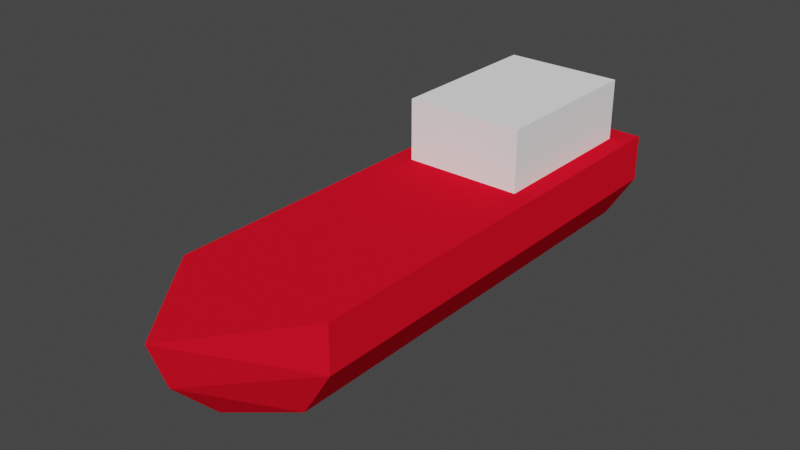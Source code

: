 # Source: boat.blend  (saved by Blender 2.82.7; exported with 4.5.12 LTS)
import bpy
from mathutils import Matrix  # noqa: F401  (used for matrix-valued properties, if any)

bpy.ops.wm.read_factory_settings(use_empty=True)
scene = bpy.context.scene
scene.name = 'Scene'

# ---- collections
col_collection = bpy.data.collections.new('Collection'); scene.collection.children.link(col_collection)

# ---- materials (node trees are filled in below, after node groups)
mat_material = bpy.data.materials.new('Material')
mat_material.alpha_threshold = 0.0
mat_material.use_transparent_shadow = False
mat_material.diffuse_color = (0.8, 0.006266, 0.02212, 1.0)
mat_material.roughness = 0.5436
mat_material.specular_intensity = 0.511
mat_material.metallic = 0.3149
mat_material.line_color = (0.0, 0.0, 0.0, 1.0)
mat_material_001 = bpy.data.materials.new('Material.001')
mat_material_001.use_transparent_shadow = False
mat_material_001.diffuse_color = (1.0, 1.0, 1.0, 1.0)
mat_material_001.roughness = 0.7812
mat_material_001.specular_intensity = 0.4724
mat_material_001.metallic = 0.1105

# ---- material node trees

# ---- world
world_world = bpy.data.worlds.new('World'); scene.world = world_world
world_world.use_nodes = True; world_world.node_tree.nodes.clear()
_N = world_world.node_tree.nodes; _L = world_world.node_tree.links
n0 = _N.new('ShaderNodeOutputWorld'); n0.name = 'World Output'; n0.location = (300, 300)
n1 = _N.new('ShaderNodeBackground'); n1.name = 'Background'; n1.location = (10, 300)
n1.inputs[0].default_value = (0.05088, 0.05088, 0.05088, 1.0)
_L.new(n1.outputs[0], n0.inputs[0])
n0.is_active_output = True
world_world.color = (0.05088, 0.05088, 0.05088)
world_world.use_sun_shadow = False
world_world.sun_shadow_jitter_overblur = 0.0

# ---- meshes
me_cube = bpy.data.meshes.new('Cube')
me_cube.from_pydata([(1.693, 5.78, 1.0), (1.071, 5.78, -1.0), (1.693, -3.935, 1.0), (1.071, -3.935, -1.0), (-1.693, 5.78, 1.0), (-1.071, 5.78, -1.0), (-1.693, -3.935, 1.0), (-1.071, -3.935, -1.0), (-1.693, -3.935, 0.0), (1.693, -3.935, 0.0), (0.0, -6.134, 1.0), (0.0, -4.829, -1.0), (0.0, -5.78, 0.0), (0.0, 5.78, -1.0), (1.693, 5.78, 0.0), (-1.693, 5.78, 0.0), (0.0, 5.78, 1.0), (0.0, 5.78, 0.0)], [], [(0, 16, 4, 6, 10, 2), (12, 10, 6, 8), (8, 6, 4, 15), (5, 13, 1, 3, 11, 7), (14, 0, 2, 9), (17, 16, 0, 14), (11, 12, 8, 7), (3, 9, 12, 11), (9, 2, 10, 12), (13, 17, 14, 1), (5, 15, 17, 13), (15, 4, 16, 17), (1, 14, 9, 3), (7, 8, 15, 5)])
_uv = me_cube.uv_layers.new(name='UVMap')
_uv.uv.foreach_set('vector', [0.625, 0.5, 0.75, 0.5, 0.875, 0.5, 0.875, 0.75, 0.75, 0.75, 0.625, 0.75, 0.5, 0.875, 0.625, 0.875, 0.625, 1.0, 0.5, 1.0, 0.5, 0.0, 0.625, 0.0, 0.625, 0.25, 0.5, 0.25, 0.125, 0.5, 0.25, 0.5, 0.375, 0.5, 0.375, 0.75, 0.25, 0.75, 0.125, 0.75, 0.5, 0.5, 0.625, 0.5, 0.625, 0.75, 0.5, 0.75, 0.5, 0.375, 0.625, 0.375, 0.625, 0.5, 0.5, 0.5, 0.375, 0.875, 0.5, 0.875, 0.5, 1.0, 0.375, 1.0, 0.375, 0.75, 0.5, 0.75, 0.5, 0.875, 0.375, 0.875, 0.5, 0.75, 0.625, 0.75, 0.625, 0.875, 0.5, 0.875, 0.375, 0.375, 0.5, 0.375, 0.5, 0.5, 0.375, 0.5, 0.375, 0.25, 0.5, 0.25, 0.5, 0.375, 0.375, 0.375, 0.5, 0.25, 0.625, 0.25, 0.625, 0.375, 0.5, 0.375, 0.375, 0.5, 0.5, 0.5, 0.5, 0.75, 0.375, 0.75, 0.375, 0.0, 0.5, 0.0, 0.5, 0.25, 0.375, 0.25])
me_cube.materials.append(mat_material)
me_cube.use_remesh_preserve_volume = False
me_cube.use_remesh_preserve_attributes = False
me_cube.use_mirror_x = True
me_cube.update()
me_cube_001 = bpy.data.meshes.new('Cube.001')
me_cube_001.from_pydata([(-1.0, -1.0, -1.0), (-1.0, -1.0, 1.0), (-1.0, 1.0, -1.0), (-1.0, 1.0, 1.0), (1.0, -1.0, -1.0), (1.0, -1.0, 1.0), (1.0, 1.0, -1.0), (1.0, 1.0, 1.0)], [], [(0, 1, 3, 2), (2, 3, 7, 6), (6, 7, 5, 4), (4, 5, 1, 0), (2, 6, 4, 0), (7, 3, 1, 5)])
_uv = me_cube_001.uv_layers.new(name='UVMap')
_uv.uv.foreach_set('vector', [0.375, 0.0, 0.625, 0.0, 0.625, 0.25, 0.375, 0.25, 0.375, 0.25, 0.625, 0.25, 0.625, 0.5, 0.375, 0.5, 0.375, 0.5, 0.625, 0.5, 0.625, 0.75, 0.375, 0.75, 0.375, 0.75, 0.625, 0.75, 0.625, 1.0, 0.375, 1.0, 0.125, 0.5, 0.375, 0.5, 0.375, 0.75, 0.125, 0.75, 0.625, 0.5, 0.875, 0.5, 0.875, 0.75, 0.625, 0.75])
me_cube_001.materials.append(mat_material_001)
me_cube_001.use_remesh_fix_poles = True
me_cube_001.use_remesh_preserve_attributes = False
me_cube_001.use_mirror_vertex_groups = False
me_cube_001.update()

# ---- objects
ob_cube = bpy.data.objects.new('Cube', me_cube)
ob_cube_001 = bpy.data.objects.new('Cube.001', me_cube_001)

# ---- transforms, parenting, visibility, modifiers, constraints
ob_cube.location = (0.0, 0.0, 0.0)
ob_cube.lock_rotations_4d = False
ob_cube.empty_display_type = 'ARROWS'
ob_cube.lineart.crease_threshold = 0.0
ob_cube.use_mesh_mirror_x = True
ob_cube_001.location = (0.0, 3.494, 1.318)
ob_cube_001.scale = (1.27, 1.779, 1.0)
ob_cube_001.lineart.crease_threshold = 0.0

# ---- collection membership
col_collection.objects.link(ob_cube)
col_collection.objects.link(ob_cube_001)

# ---- scene / render settings (as saved in the file)
scene.frame_start = 1; scene.frame_end = 250; scene.frame_set(1)
scene.render.engine = 'BLENDER_EEVEE_NEXT'
scene.cycles.use_denoising = False
scene.cycles.samples = 128
scene.cycles.sampling_pattern = 'TABULATED_SOBOL'
scene.cycles.use_adaptive_sampling = False
scene.cycles.use_light_tree = False
scene.view_settings.view_transform = 'Filmic'
bpy.context.view_layer.update()

# ---- added for rendering (the .blend has no active camera and no usable light): camera, sun
cam_auto = bpy.data.cameras.new('AutoCamera')
cam_auto.lens = 50.0
cam_auto.sensor_width = 36.0
cam_auto.clip_end = 1000.0
ob_auto_camera = bpy.data.objects.new('AutoCamera', cam_auto)
scene.collection.objects.link(ob_auto_camera)
ob_auto_camera.location = (11.8641, -14.4141, 10.15)
ob_auto_camera.rotation_euler = (1.09748, -7.21219e-08, 0.694738)
scene.camera = ob_auto_camera
light_auto_sun = bpy.data.lights.new('AutoSun', 'SUN')
light_auto_sun.energy = 3.0
light_auto_sun.angle = 0.0523599
ob_auto_sun = bpy.data.objects.new('AutoSun', light_auto_sun)
scene.collection.objects.link(ob_auto_sun)
ob_auto_sun.rotation_euler = (0.872665, 0.174533, 0.523599)
bpy.context.view_layer.update()
